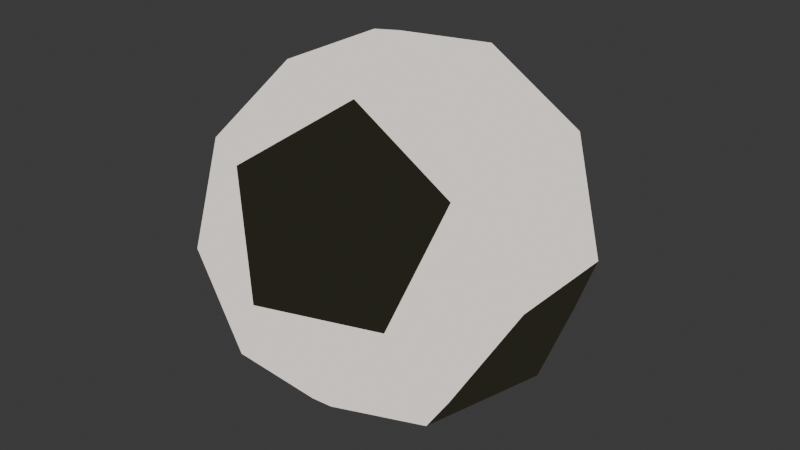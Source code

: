 # Source: soccer_ball.blend  (saved by Blender 5.2.44; exported with 4.5.12 LTS)
import bpy
from mathutils import Matrix  # noqa: F401  (used for matrix-valued properties, if any)

bpy.ops.wm.read_factory_settings(use_empty=True)
scene = bpy.context.scene
scene.name = 'Scene'

# ---- collections
col_collection = bpy.data.collections.new('Collection'); scene.collection.children.link(col_collection)

# ---- materials (node trees are filled in below, after node groups)
mat_material_001 = bpy.data.materials.new('Material.001')
mat_material = bpy.data.materials.new('Material')
mat_material.alpha_threshold = 0.0
mat_material.use_backface_culling_lightprobe_volume = False
mat_material.roughness = 0.5
mat_material.line_color = (0.0, 0.0, 0.0, 1.0)

# ---- material node trees
mat_material_001.use_nodes = True; mat_material_001.node_tree.nodes.clear()
_N = mat_material_001.node_tree.nodes; _L = mat_material_001.node_tree.links
n0 = _N.new('ShaderNodeOutputMaterial'); n0.name = 'Material Output'; n0.location = (200, 100)
n1 = _N.new('ShaderNodeEmission'); n1.name = 'Emission'; n1.location = (-200, 100)
n1.inputs[0].default_value = (0.02181, 0.02107, 0.01378, 1.0)
_L.new(n1.outputs[0], n0.inputs[0])
n0.is_active_output = True
mat_material.use_nodes = True; mat_material.node_tree.nodes.clear()
_N = mat_material.node_tree.nodes; _L = mat_material.node_tree.links
n0 = _N.new('ShaderNodeOutputMaterial'); n0.name = 'Material Output'; n0.location = (200, 100)
n1 = _N.new('ShaderNodeEmission'); n1.name = 'Emission'; n1.location = (-200, 100)
n1.inputs[0].default_value = (0.9208, 0.8515, 0.7786, 1.0)
_L.new(n1.outputs[0], n0.inputs[0])
n0.is_active_output = True

# ---- world
world_world = bpy.data.worlds.new('World'); scene.world = world_world
world_world.use_nodes = True; world_world.node_tree.nodes.clear()
_N = world_world.node_tree.nodes; _L = world_world.node_tree.links
n0 = _N.new('ShaderNodeOutputWorld'); n0.name = 'World Output'; n0.location = (200, 100)
n1 = _N.new('ShaderNodeBackground'); n1.name = 'Background'; n1.location = (-200, 100)
n1.inputs[0].default_value = (0.05088, 0.05088, 0.05088, 1.0)
_L.new(n1.outputs[0], n0.inputs[0])
n0.is_active_output = True
world_world.color = (0.05088, 0.05088, 0.05088)
world_world.sun_shadow_jitter_overblur = 0.0

# ---- meshes
me_icosphere_002 = bpy.data.meshes.new('Icosphere.002')
me_icosphere_002.from_pydata([(-0.1276, -0.0927, 0.2552), (-0.07886, 0.2427, 0.1577), (0.0, 0.3, 0.0), (-0.1276, 0.0927, 0.2552), (0.04874, 0.15, 0.2552), (-0.2552, 0.0, 0.1577), (0.2065, 0.15, 0.1577), (0.04874, -0.15, 0.2552), (0.1763, 0.2427, 0.0), (0.2065, -0.15, 0.1577), (-0.07886, -0.2427, 0.1577), (-0.2853, 0.0927, 0.0), (0.1763, -0.2427, 0.0), (-0.2853, -0.0927, 0.0), (0.2552, 0.0, -0.1577), (0.2853, 0.0927, 0.0), (0.0, -0.3, 0.0), (0.1276, 0.0927, -0.2552), (0.2853, -0.0927, 0.0), (0.1276, -0.0927, -0.2552), (-0.04874, 0.15, -0.2552), (-0.2065, 0.15, -0.1577), (-0.04874, -0.15, -0.2552), (-0.1577, 0.0, -0.2552), (-0.2065, -0.15, -0.1577), (0.08292, 0.2552, 0.1342), (-0.2171, 0.1577, 0.1342), (-0.2171, -0.1577, 0.1342), (0.08292, -0.2552, 0.1342), (0.2171, 0.1577, -0.1342), (-0.2683, 0.0, -0.1342), (0.2171, -0.1577, -0.1342), (0.0, 0.0, -0.3), (-0.1276, -0.0927, 0.2552), (-0.07886, 0.2427, 0.1577), (0.0, 0.3, 0.0), (-0.1763, 0.2427, 0.0), (0.1577, 0.0, 0.2552), (-0.1276, 0.0927, 0.2552), (0.04874, 0.15, 0.2552), (0.2065, 0.15, 0.1577), (0.04874, -0.15, 0.2552), (0.1763, 0.2427, 0.0), (0.2065, -0.15, 0.1577), (-0.07886, -0.2427, 0.1577), (-0.1763, -0.2427, 0.0), (-0.2853, 0.0927, 0.0), (0.1763, -0.2427, 0.0), (-0.2853, -0.0927, 0.0), (0.2853, 0.0927, 0.0), (0.0, -0.3, 0.0), (0.1276, 0.0927, -0.2552), (0.07886, 0.2427, -0.1577), (0.2853, -0.0927, 0.0), (0.1276, -0.0927, -0.2552), (-0.04874, 0.15, -0.2552), (-0.2065, 0.15, -0.1577), (-0.04874, -0.15, -0.2552), (-0.2065, -0.15, -0.1577), (0.07886, -0.2427, -0.1577), (0.0, 0.0, 0.3), (0.2683, 0.0, 0.1342), (-0.2171, 0.1577, 0.1342), (-0.2171, -0.1577, 0.1342), (0.2171, 0.1577, -0.1342), (-0.08292, 0.2552, -0.1342), (-0.2683, 0.0, -0.1342), (-0.08292, -0.2552, -0.1342), (0.2171, -0.1577, -0.1342), (0.0, 0.0, -0.3)], [], [(23, 22, 24), (23, 24, 30), (12, 9, 28), (11, 13, 5), (31, 19, 14), (32, 22, 23), (11, 5, 26), (32, 23, 20), (16, 28, 10), (3, 5, 0), (5, 27, 0), (6, 25, 4), (31, 14, 18), (10, 28, 7), (13, 27, 5), (8, 25, 6), (18, 14, 15), (23, 30, 21), (2, 1, 25), (28, 9, 7), (8, 2, 25), (16, 12, 28), (14, 29, 15), (26, 5, 3), (14, 19, 17), (20, 23, 21), (25, 1, 4), (14, 17, 29), (57, 54, 59), (57, 67, 58), (54, 68, 59), (57, 59, 67), (54, 69, 51), (55, 56, 65), (36, 56, 46), (59, 68, 47), (52, 65, 35), (55, 65, 52), (36, 46, 62), (50, 59, 47), (42, 52, 35), (43, 61, 37), (49, 40, 61), (37, 40, 39), (38, 33, 60), (69, 54, 57), (36, 62, 34), (39, 38, 60), (41, 43, 37), (39, 34, 38), (34, 62, 38), (69, 55, 51), (65, 56, 36), (35, 36, 34), (49, 42, 40), (41, 37, 60), (33, 41, 60), (67, 59, 50), (66, 58, 48), (45, 50, 44), (47, 53, 43), (64, 52, 42), (37, 39, 60), (68, 53, 47), (58, 67, 45), (33, 44, 41), (67, 50, 45), (45, 44, 63), (66, 48, 46), (51, 52, 64), (53, 61, 43), (63, 44, 33), (48, 45, 63), (64, 42, 49), (53, 49, 61), (65, 36, 35), (56, 66, 46), (61, 40, 37), (51, 55, 52), (48, 58, 45)])
me_icosphere_002.polygons.foreach_set('material_index', [0, 0, 0, 0, 0, 0, 0, 0, 0, 0, 0, 0, 0, 0, 0, 0, 0, 0, 0, 0, 0, 0, 0, 0, 0, 0, 0, 0, 1, 1, 1, 1, 1, 1, 1, 1, 1, 1, 1, 1, 1, 1, 1, 1, 1, 1, 1, 1, 1, 1, 1, 1, 1, 1, 1, 1, 1, 1, 1, 1, 1, 1, 1, 1, 1, 1, 1, 1, 1, 1, 1, 1, 1, 1, 1, 1, 1, 1, 1, 1])
_uv = me_icosphere_002.uv_layers.new(name='UVMap')
_uv.uv.foreach_set('vector', [0.8636, 0.07873, 0.9545, 0.07873, 0.9091, 0.1575, 0.8636, 0.07873, 0.9091, 0.1575, 0.8182, 0.1575, 0.2273, 0.2362, 0.2727, 0.3149, 0.1818, 0.3149, 0.7727, 0.2362, 0.8636, 0.2362, 0.8182, 0.3149, 0.2727, 0.1575, 0.3182, 0.07873, 0.3636, 0.1575, 0.9091, 0.0, 0.9545, 0.07873, 0.8636, 0.07873, 0.7727, 0.2362, 0.8182, 0.3149, 0.7273, 0.3149, 0.7273, 0.0, 0.7727, 0.07873, 0.6818, 0.07873, 0.1364, 0.2362, 0.1818, 0.3149, 0.09091, 0.3149, 0.7727, 0.3937, 0.8182, 0.3149, 0.8636, 0.3937, 0.8182, 0.3149, 0.9091, 0.3149, 0.8636, 0.3937, 0.4545, 0.3149, 0.5455, 0.3149, 0.5, 0.3937, 0.2727, 0.1575, 0.3636, 0.1575, 0.3182, 0.2362, 0.09091, 0.3149, 0.1818, 0.3149, 0.1364, 0.3937, 0.8636, 0.2362, 0.9091, 0.3149, 0.8182, 0.3149, 0.5, 0.2362, 0.5455, 0.3149, 0.4545, 0.3149, 0.3182, 0.2362, 0.3636, 0.1575, 0.4091, 0.2362, 0.7727, 0.07873, 0.8182, 0.1575, 0.7273, 0.1575, 0.5909, 0.2362, 0.6364, 0.3149, 0.5455, 0.3149, 0.1818, 0.3149, 0.2727, 0.3149, 0.2273, 0.3937, 0.5, 0.2362, 0.5909, 0.2362, 0.5455, 0.3149, 0.1364, 0.2362, 0.2273, 0.2362, 0.1818, 0.3149, 0.3636, 0.1575, 0.4545, 0.1575, 0.4091, 0.2362, 0.7273, 0.3149, 0.8182, 0.3149, 0.7727, 0.3937, 0.3636, 0.1575, 0.3182, 0.07873, 0.4091, 0.07873, 0.6818, 0.07873, 0.7727, 0.07873, 0.7273, 0.1575, 0.5455, 0.3149, 0.6364, 0.3149, 0.5909, 0.3937, 0.3636, 0.1575, 0.4091, 0.07873, 0.4545, 0.1575, 0.1364, 0.07873, 0.2273, 0.07873, 0.1818, 0.1575, 0.9545, 0.07873, 1.0, 0.1575, 0.9091, 0.1575, 0.2273, 0.07873, 0.2727, 0.1575, 0.1818, 0.1575, 0.1364, 0.07873, 0.1818, 0.1575, 0.09091, 0.1575, 0.3182, 0.07873, 0.3636, 0.0, 0.4091, 0.07873, 0.6818, 0.07873, 0.7273, 0.1575, 0.6364, 0.1575, 0.6818, 0.2362, 0.7273, 0.1575, 0.7727, 0.2362, 0.1818, 0.1575, 0.2727, 0.1575, 0.2273, 0.2362, 0.5455, 0.1575, 0.6364, 0.1575, 0.5909, 0.2362, 0.5909, 0.07873, 0.6364, 0.1575, 0.5455, 0.1575, 0.6818, 0.2362, 0.7727, 0.2362, 0.7273, 0.3149, 0.1364, 0.2362, 0.1818, 0.1575, 0.2273, 0.2362, 0.5, 0.2362, 0.5455, 0.1575, 0.5909, 0.2362, 0.2727, 0.3149, 0.3636, 0.3149, 0.3182, 0.3937, 0.4091, 0.2362, 0.4545, 0.3149, 0.3636, 0.3149, 0.4091, 0.3937, 0.4545, 0.3149, 0.5, 0.3937, 0.7727, 0.3937, 0.8636, 0.3937, 0.8182, 0.4724, 0.1818, 0.0, 0.2273, 0.07873, 0.1364, 0.07873, 0.6818, 0.2362, 0.7273, 0.3149, 0.6364, 0.3149, 0.5909, 0.3937, 0.6818, 0.3937, 0.6364, 0.4724, 0.2273, 0.3937, 0.2727, 0.3149, 0.3182, 0.3937, 0.5909, 0.3937, 0.6364, 0.3149, 0.6818, 0.3937, 0.6364, 0.3149, 0.7273, 0.3149, 0.6818, 0.3937, 0.5455, 0.0, 0.5909, 0.07873, 0.5, 0.07873, 0.6364, 0.1575, 0.7273, 0.1575, 0.6818, 0.2362, 0.5909, 0.2362, 0.6818, 0.2362, 0.6364, 0.3149, 0.4091, 0.2362, 0.5, 0.2362, 0.4545, 0.3149, 0.2273, 0.3937, 0.3182, 0.3937, 0.2727, 0.4724, 0.04546, 0.3937, 0.1364, 0.3937, 0.09091, 0.4724, 0.09091, 0.1575, 0.1818, 0.1575, 0.1364, 0.2362, 0.8182, 0.1575, 0.9091, 0.1575, 0.8636, 0.2362, 0.04546, 0.2362, 0.1364, 0.2362, 0.09091, 0.3149, 0.2273, 0.2362, 0.3182, 0.2362, 0.2727, 0.3149, 0.4545, 0.1575, 0.5455, 0.1575, 0.5, 0.2362, 0.4091, 0.3937, 0.5, 0.3937, 0.4545, 0.4724, 0.2727, 0.1575, 0.3182, 0.2362, 0.2273, 0.2362, 0.9091, 0.1575, 1.0, 0.1575, 0.9545, 0.2362, 0.04546, 0.3937, 0.09091, 0.3149, 0.1364, 0.3937, 0.09091, 0.1575, 0.1364, 0.2362, 0.04546, 0.2362, 0.04546, 0.2362, 0.09091, 0.3149, 0.0, 0.3149, 0.8182, 0.1575, 0.8636, 0.2362, 0.7727, 0.2362, 0.5, 0.07873, 0.5455, 0.1575, 0.4545, 0.1575, 0.3182, 0.2362, 0.3636, 0.3149, 0.2727, 0.3149, 0.0, 0.3149, 0.09091, 0.3149, 0.04546, 0.3937, 0.8636, 0.2362, 0.9545, 0.2362, 0.9091, 0.3149, 0.4545, 0.1575, 0.5, 0.2362, 0.4091, 0.2362, 0.3182, 0.2362, 0.4091, 0.2362, 0.3636, 0.3149, 0.6364, 0.1575, 0.6818, 0.2362, 0.5909, 0.2362, 0.7273, 0.1575, 0.8182, 0.1575, 0.7727, 0.2362, 0.3636, 0.3149, 0.4545, 0.3149, 0.4091, 0.3937, 0.5, 0.07873, 0.5909, 0.07873, 0.5455, 0.1575, 0.8636, 0.2362, 0.9091, 0.1575, 0.9545, 0.2362])
me_icosphere_002.materials.append(mat_material_001)
me_icosphere_002.materials.append(mat_material)
me_icosphere_002.update()

# ---- objects
ob_soccer_ball = bpy.data.objects.new('soccer_ball', me_icosphere_002)

# ---- transforms, parenting, visibility, modifiers, constraints
ob_soccer_ball.location = (0.0, 0.0, 0.0)

# ---- collection membership
col_collection.objects.link(ob_soccer_ball)

# ---- scene / render settings (as saved in the file)
scene.frame_start = 1; scene.frame_end = 250; scene.frame_set(1)
scene.render.engine = 'BLENDER_EEVEE_NEXT'
scene.render.bake_bias = 0.0
scene.render.bake_samples = 0
scene.render.compositor_device = 'GPU'
scene.eevee.use_volume_custom_range = False
scene.eevee.fast_gi_thickness_near = 0.1
scene.eevee.fast_gi_thickness_far = 0.0
scene.eevee.ray_tracing_options.screen_trace_thickness = 0.1
bpy.context.view_layer.update()

# ---- added for rendering (the .blend has no active camera and no usable light): camera, sun
cam_auto = bpy.data.cameras.new('AutoCamera')
cam_auto.lens = 50.0
cam_auto.sensor_width = 36.0
cam_auto.clip_end = 1000.0
ob_auto_camera = bpy.data.objects.new('AutoCamera', cam_auto)
scene.collection.objects.link(ob_auto_camera)
ob_auto_camera.location = (0.946095, -1.13531, 0.756876)
ob_auto_camera.rotation_euler = (1.09748, -7.21219e-08, 0.694738)
scene.camera = ob_auto_camera
light_auto_sun = bpy.data.lights.new('AutoSun', 'SUN')
light_auto_sun.energy = 3.0
light_auto_sun.angle = 0.0523599
ob_auto_sun = bpy.data.objects.new('AutoSun', light_auto_sun)
scene.collection.objects.link(ob_auto_sun)
ob_auto_sun.rotation_euler = (0.872665, 0.174533, 0.523599)
bpy.context.view_layer.update()
